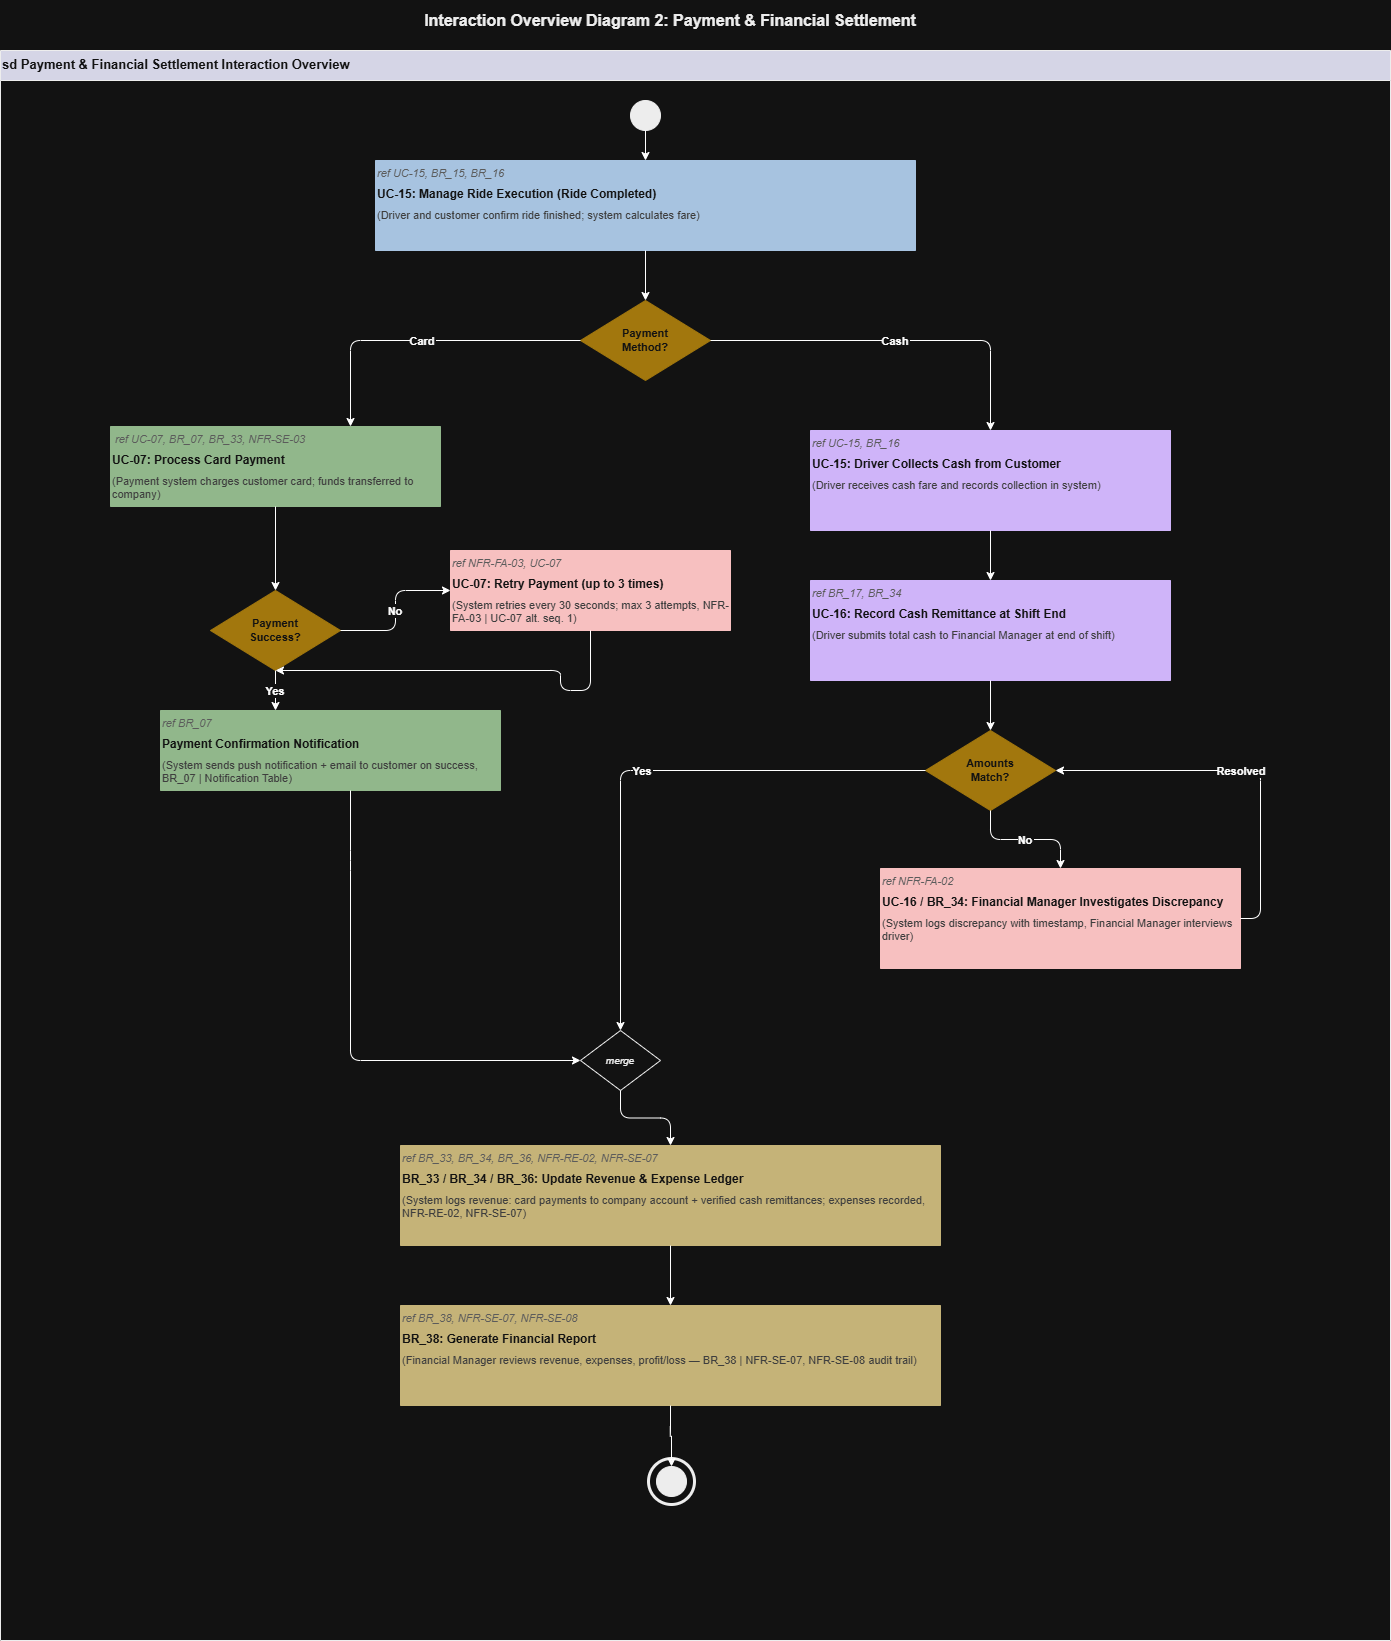

The diagram above was exported from draw.io. Its source (the exported page's mxGraphModel, read from the mxfile embedded in the PNG):
<mxGraphModel dx="2137" dy="391" grid="1" gridSize="10" guides="1" tooltips="1" connect="1" arrows="1" fold="1" page="1" pageScale="1" pageWidth="1100" pageHeight="850" math="0" shadow="0">
  <root>
    <mxCell id="0" />
    <mxCell id="1" parent="0" />
    <mxCell id="title" parent="1" style="text;html=1;strokeColor=none;fillColor=none;align=center;verticalAlign=middle;whiteSpace=wrap;rounded=0;fontSize=16;fontStyle=1;fontColor=#000000;" value="Interaction Overview Diagram 2: Payment &amp; Financial Settlement" vertex="1">
      <mxGeometry height="40" width="1080" x="40" y="10" as="geometry" />
    </mxCell>
    <mxCell id="frame_outer" parent="1" style="shape=table;startSize=30;container=1;collapsible=0;childLayout=tableLayout;fixedRows=1;rowLines=0;fontStyle=1;align=left;strokeColor=#000000;fillColor=#1a1a2e;fontColor=#ffffff;fontSize=13;verticalAlign=top;" value="sd Payment &amp; Financial Settlement Interaction Overview" vertex="1">
      <mxGeometry height="1590" width="1390" x="-90" y="60" as="geometry" />
    </mxCell>
    <mxCell id="initial" parent="1" style="ellipse;whiteSpace=wrap;html=1;aspect=fixed;fillColor=#000000;strokeColor=#000000;" value="" vertex="1">
      <mxGeometry height="30" width="30" x="540" y="110" as="geometry" />
    </mxCell>
    <mxCell id="ref_ridecomplete" parent="1" style="shape=table;startSize=0;container=1;collapsible=0;childLayout=tableLayout;fixedRows=1;rowLines=0;strokeColor=#1a3a5c;fillColor=#1a3a5c;" value="" vertex="1">
      <mxGeometry height="90" width="540" x="285" y="170" as="geometry" />
    </mxCell>
    <mxCell id="ref_ridecomplete_tag" parent="ref_ridecomplete" style="text;html=1;strokeColor=none;fillColor=none;align=left;verticalAlign=top;whiteSpace=wrap;fontSize=11;fontColor=#aaaaaa;fontStyle=2;" value="ref UC-15, BR_15, BR_16" vertex="1">
      <mxGeometry height="20" width="540" as="geometry" />
    </mxCell>
    <mxCell id="ref_ridecomplete_title" parent="ref_ridecomplete" style="text;html=1;strokeColor=none;fillColor=none;align=left;verticalAlign=top;whiteSpace=wrap;fontSize=12;fontColor=#ffffff;fontStyle=1;" value="UC-15: Manage Ride Execution (Ride Completed)" vertex="1">
      <mxGeometry height="22" width="540" y="20" as="geometry" />
    </mxCell>
    <mxCell id="ref_ridecomplete_desc" parent="ref_ridecomplete" style="text;html=1;strokeColor=none;fillColor=none;align=left;verticalAlign=top;whiteSpace=wrap;fontSize=11;fontColor=#cccccc;" value="(Driver and customer confirm ride finished; system calculates fare)" vertex="1">
      <mxGeometry height="20" width="540" y="42" as="geometry" />
    </mxCell>
    <mxCell id="dec_paymethod" parent="1" style="rhombus;whiteSpace=wrap;html=1;fillColor=#b8860b;strokeColor=#b8860b;fontColor=#ffffff;fontSize=11;fontStyle=1;" value="Payment&#10;Method?" vertex="1">
      <mxGeometry height="80" width="130" x="490" y="310" as="geometry" />
    </mxCell>
    <mxCell id="ref_cardpay" parent="1" style="shape=table;startSize=0;container=1;collapsible=0;childLayout=tableLayout;fixedRows=1;rowLines=0;strokeColor=#2d5a27;fillColor=#2d5a27;" value="" vertex="1">
      <mxGeometry height="80" width="330" x="20" y="436" as="geometry" />
    </mxCell>
    <mxCell id="ref_cardpay_tag" parent="ref_cardpay" style="text;html=1;strokeColor=none;fillColor=none;align=left;verticalAlign=top;whiteSpace=wrap;fontSize=11;fontColor=#aaaaaa;fontStyle=2;" value="&amp;nbsp;ref UC-07, BR_07, BR_33, NFR-SE-03" vertex="1">
      <mxGeometry height="20" width="330" as="geometry" />
    </mxCell>
    <mxCell id="ref_cardpay_title" parent="ref_cardpay" style="text;html=1;strokeColor=none;fillColor=none;align=left;verticalAlign=top;whiteSpace=wrap;fontSize=12;fontColor=#ffffff;fontStyle=1;" value="UC-07: Process Card Payment" vertex="1">
      <mxGeometry height="22" width="330" y="20" as="geometry" />
    </mxCell>
    <mxCell id="ref_cardpay_desc" parent="ref_cardpay" style="text;html=1;strokeColor=none;fillColor=none;align=left;verticalAlign=top;whiteSpace=wrap;fontSize=11;fontColor=#cccccc;" value="(Payment system charges customer card; funds transferred to company)" vertex="1">
      <mxGeometry height="38" width="330" y="42" as="geometry" />
    </mxCell>
    <mxCell id="dec_paysuccess" parent="1" style="rhombus;whiteSpace=wrap;html=1;fillColor=#b8860b;strokeColor=#b8860b;fontColor=#ffffff;fontSize=11;fontStyle=1;" value="Payment&#10;Success?" vertex="1">
      <mxGeometry height="80" width="130" x="120" y="600" as="geometry" />
    </mxCell>
    <mxCell id="ref_retry" parent="1" style="shape=table;startSize=0;container=1;collapsible=0;childLayout=tableLayout;fixedRows=1;rowLines=0;strokeColor=#5a1a1a;fillColor=#5a1a1a;" value="" vertex="1">
      <mxGeometry height="80" width="280" x="360" y="560" as="geometry" />
    </mxCell>
    <mxCell id="ref_retry_tag" parent="ref_retry" style="text;html=1;strokeColor=none;fillColor=none;align=left;verticalAlign=top;whiteSpace=wrap;fontSize=11;fontColor=#aaaaaa;fontStyle=2;" value="ref NFR-FA-03, UC-07" vertex="1">
      <mxGeometry height="20" width="280" as="geometry" />
    </mxCell>
    <mxCell id="ref_retry_title" parent="ref_retry" style="text;html=1;strokeColor=none;fillColor=none;align=left;verticalAlign=top;whiteSpace=wrap;fontSize=12;fontColor=#ffffff;fontStyle=1;" value="UC-07: Retry Payment (up to 3 times)" vertex="1">
      <mxGeometry height="22" width="280" y="20" as="geometry" />
    </mxCell>
    <mxCell id="ref_retry_desc" parent="ref_retry" style="text;html=1;strokeColor=none;fillColor=none;align=left;verticalAlign=top;whiteSpace=wrap;fontSize=11;fontColor=#cccccc;" value="(System retries every 30 seconds; max 3 attempts, NFR-FA-03 | UC-07 alt. seq. 1)" vertex="1">
      <mxGeometry height="30" width="280" y="42" as="geometry" />
    </mxCell>
    <mxCell id="ref_payconfirm" parent="1" style="shape=table;startSize=0;container=1;collapsible=0;childLayout=tableLayout;fixedRows=1;rowLines=0;strokeColor=#2d5a27;fillColor=#2d5a27;" value="" vertex="1">
      <mxGeometry height="80" width="340" x="70" y="720" as="geometry" />
    </mxCell>
    <mxCell id="ref_payconfirm_tag" parent="ref_payconfirm" style="text;html=1;strokeColor=none;fillColor=none;align=left;verticalAlign=top;whiteSpace=wrap;fontSize=11;fontColor=#aaaaaa;fontStyle=2;" value="ref BR_07" vertex="1">
      <mxGeometry height="20" width="340" as="geometry" />
    </mxCell>
    <mxCell id="ref_payconfirm_title" parent="ref_payconfirm" style="text;html=1;strokeColor=none;fillColor=none;align=left;verticalAlign=top;whiteSpace=wrap;fontSize=12;fontColor=#ffffff;fontStyle=1;" value="Payment Confirmation Notification" vertex="1">
      <mxGeometry height="22" width="340" y="20" as="geometry" />
    </mxCell>
    <mxCell id="ref_payconfirm_desc" parent="ref_payconfirm" style="text;html=1;strokeColor=none;fillColor=none;align=left;verticalAlign=top;whiteSpace=wrap;fontSize=11;fontColor=#cccccc;" value="(System sends push notification + email to customer on success, BR_07 | Notification Table)" vertex="1">
      <mxGeometry height="30" width="340" y="42" as="geometry" />
    </mxCell>
    <mxCell id="ref_cashcollect" parent="1" style="shape=table;startSize=0;container=1;collapsible=0;childLayout=tableLayout;fixedRows=1;rowLines=0;strokeColor=#4a2a7a;fillColor=#4a2a7a;" value="" vertex="1">
      <mxGeometry height="100" width="360" x="720" y="440" as="geometry" />
    </mxCell>
    <mxCell id="ref_cashcollect_tag" parent="ref_cashcollect" style="text;html=1;strokeColor=none;fillColor=none;align=left;verticalAlign=top;whiteSpace=wrap;fontSize=11;fontColor=#aaaaaa;fontStyle=2;" value="ref UC-15, BR_16" vertex="1">
      <mxGeometry height="20" width="360" as="geometry" />
    </mxCell>
    <mxCell id="ref_cashcollect_title" parent="ref_cashcollect" style="text;html=1;strokeColor=none;fillColor=none;align=left;verticalAlign=top;whiteSpace=wrap;fontSize=12;fontColor=#ffffff;fontStyle=1;" value="UC-15: Driver Collects Cash from Customer" vertex="1">
      <mxGeometry height="22" width="360" y="20" as="geometry" />
    </mxCell>
    <mxCell id="ref_cashcollect_desc" parent="ref_cashcollect" style="text;html=1;strokeColor=none;fillColor=none;align=left;verticalAlign=top;whiteSpace=wrap;fontSize=11;fontColor=#cccccc;" value="(Driver receives cash fare and records collection in system)" vertex="1">
      <mxGeometry height="30" width="360" y="42" as="geometry" />
    </mxCell>
    <mxCell id="ref_cashremit" parent="1" style="shape=table;startSize=0;container=1;collapsible=0;childLayout=tableLayout;fixedRows=1;rowLines=0;strokeColor=#4a2a7a;fillColor=#4a2a7a;" value="" vertex="1">
      <mxGeometry height="100" width="360" x="720" y="590" as="geometry" />
    </mxCell>
    <mxCell id="ref_cashremit_tag" parent="ref_cashremit" style="text;html=1;strokeColor=none;fillColor=none;align=left;verticalAlign=top;whiteSpace=wrap;fontSize=11;fontColor=#aaaaaa;fontStyle=2;" value="ref BR_17, BR_34" vertex="1">
      <mxGeometry height="20" width="360" as="geometry" />
    </mxCell>
    <mxCell id="ref_cashremit_title" parent="ref_cashremit" style="text;html=1;strokeColor=none;fillColor=none;align=left;verticalAlign=top;whiteSpace=wrap;fontSize=12;fontColor=#ffffff;fontStyle=1;" value="UC-16: Record Cash Remittance at Shift End" vertex="1">
      <mxGeometry height="22" width="360" y="20" as="geometry" />
    </mxCell>
    <mxCell id="ref_cashremit_desc" parent="ref_cashremit" style="text;html=1;strokeColor=none;fillColor=none;align=left;verticalAlign=top;whiteSpace=wrap;fontSize=11;fontColor=#cccccc;" value="(Driver submits total cash to Financial Manager at end of shift)" vertex="1">
      <mxGeometry height="30" width="360" y="42" as="geometry" />
    </mxCell>
    <mxCell id="dec_amounts" parent="1" style="rhombus;whiteSpace=wrap;html=1;fillColor=#b8860b;strokeColor=#b8860b;fontColor=#ffffff;fontSize=11;fontStyle=1;" value="Amounts&#10;Match?" vertex="1">
      <mxGeometry height="80" width="130" x="835" y="740" as="geometry" />
    </mxCell>
    <mxCell id="ref_discrepancy" parent="1" style="shape=table;startSize=0;container=1;collapsible=0;childLayout=tableLayout;fixedRows=1;rowLines=0;strokeColor=#5a1a1a;fillColor=#5a1a1a;" value="" vertex="1">
      <mxGeometry height="100" width="360" x="790" y="878" as="geometry" />
    </mxCell>
    <mxCell id="ref_discrepancy_tag" parent="ref_discrepancy" style="text;html=1;strokeColor=none;fillColor=none;align=left;verticalAlign=top;whiteSpace=wrap;fontSize=11;fontColor=#aaaaaa;fontStyle=2;" value="ref NFR-FA-02" vertex="1">
      <mxGeometry height="20" width="360" as="geometry" />
    </mxCell>
    <mxCell id="ref_discrepancy_title" parent="ref_discrepancy" style="text;html=1;strokeColor=none;fillColor=none;align=left;verticalAlign=top;whiteSpace=wrap;fontSize=12;fontColor=#ffffff;fontStyle=1;" value="UC-16 / BR_34: Financial Manager Investigates Discrepancy" vertex="1">
      <mxGeometry height="22" width="360" y="20" as="geometry" />
    </mxCell>
    <mxCell id="ref_discrepancy_desc" parent="ref_discrepancy" style="text;html=1;strokeColor=none;fillColor=none;align=left;verticalAlign=top;whiteSpace=wrap;fontSize=11;fontColor=#cccccc;" value="(System logs discrepancy with timestamp, Financial Manager interviews driver)" vertex="1">
      <mxGeometry height="30" width="360" y="42" as="geometry" />
    </mxCell>
    <mxCell id="merge_node" parent="1" style="rhombus;whiteSpace=wrap;html=1;fillColor=#ffffff;strokeColor=#000000;fontColor=#000000;fontSize=10;fontStyle=2;" value="merge" vertex="1">
      <mxGeometry height="60" width="80" x="490" y="1040" as="geometry" />
    </mxCell>
    <mxCell id="ref_ledger" parent="1" style="shape=table;startSize=0;container=1;collapsible=0;childLayout=tableLayout;fixedRows=1;rowLines=0;strokeColor=#5a4500;fillColor=#5a4500;" value="" vertex="1">
      <mxGeometry height="100" width="540" x="310" y="1155" as="geometry" />
    </mxCell>
    <mxCell id="ref_ledger_tag" parent="ref_ledger" style="text;html=1;strokeColor=none;fillColor=none;align=left;verticalAlign=top;whiteSpace=wrap;fontSize=11;fontColor=#aaaaaa;fontStyle=2;" value="ref BR_33, BR_34, BR_36, NFR-RE-02, NFR-SE-07" vertex="1">
      <mxGeometry height="20" width="540" as="geometry" />
    </mxCell>
    <mxCell id="ref_ledger_title" parent="ref_ledger" style="text;html=1;strokeColor=none;fillColor=none;align=left;verticalAlign=top;whiteSpace=wrap;fontSize=12;fontColor=#ffffff;fontStyle=1;" value="BR_33 / BR_34 / BR_36: Update Revenue &amp; Expense Ledger" vertex="1">
      <mxGeometry height="22" width="540" y="20" as="geometry" />
    </mxCell>
    <mxCell id="ref_ledger_desc" parent="ref_ledger" style="text;html=1;strokeColor=none;fillColor=none;align=left;verticalAlign=top;whiteSpace=wrap;fontSize=11;fontColor=#cccccc;" value="(System logs revenue: card payments to company account + verified cash remittances; expenses recorded, NFR-RE-02, NFR-SE-07)" vertex="1">
      <mxGeometry height="30" width="540" y="42" as="geometry" />
    </mxCell>
    <mxCell id="ref_report" parent="1" style="shape=table;startSize=0;container=1;collapsible=0;childLayout=tableLayout;fixedRows=1;rowLines=0;strokeColor=#5a4500;fillColor=#5a4500;" value="" vertex="1">
      <mxGeometry height="100" width="540" x="310" y="1315" as="geometry" />
    </mxCell>
    <mxCell id="ref_report_tag" parent="ref_report" style="text;html=1;strokeColor=none;fillColor=none;align=left;verticalAlign=top;whiteSpace=wrap;fontSize=11;fontColor=#aaaaaa;fontStyle=2;" value="ref BR_38, NFR-SE-07, NFR-SE-08" vertex="1">
      <mxGeometry height="20" width="540" as="geometry" />
    </mxCell>
    <mxCell id="ref_report_title" parent="ref_report" style="text;html=1;strokeColor=none;fillColor=none;align=left;verticalAlign=top;whiteSpace=wrap;fontSize=12;fontColor=#ffffff;fontStyle=1;" value="BR_38: Generate Financial Report" vertex="1">
      <mxGeometry height="22" width="540" y="20" as="geometry" />
    </mxCell>
    <mxCell id="ref_report_desc" parent="ref_report" style="text;html=1;strokeColor=none;fillColor=none;align=left;verticalAlign=top;whiteSpace=wrap;fontSize=11;fontColor=#cccccc;" value="(Financial Manager reviews revenue, expenses, profit/loss — BR_38 | NFR-SE-07, NFR-SE-08 audit trail)" vertex="1">
      <mxGeometry height="30" width="540" y="42" as="geometry" />
    </mxCell>
    <mxCell id="final" parent="1" style="ellipse;whiteSpace=wrap;html=1;aspect=fixed;fillColor=#000000;strokeColor=#000000;perimeter=ellipsePerimeter;" value="" vertex="1">
      <mxGeometry height="30" width="30" x="566" y="1476" as="geometry" />
    </mxCell>
    <mxCell id="final_ring" parent="1" style="ellipse;whiteSpace=wrap;html=1;aspect=fixed;fillColor=none;strokeColor=#000000;strokeWidth=3;" value="" vertex="1">
      <mxGeometry height="46" width="46" x="558" y="1468" as="geometry" />
    </mxCell>
    <mxCell id="e1" edge="1" parent="1" source="initial" style="edgeStyle=orthogonalEdgeStyle;" target="ref_ridecomplete">
      <mxGeometry relative="1" as="geometry" />
    </mxCell>
    <mxCell id="e2" edge="1" parent="1" source="ref_ridecomplete" style="edgeStyle=orthogonalEdgeStyle;" target="dec_paymethod">
      <mxGeometry relative="1" as="geometry" />
    </mxCell>
    <mxCell id="e3" edge="1" parent="1" source="dec_paymethod" style="edgeStyle=orthogonalEdgeStyle;fontSize=11;fontStyle=1;exitX=0;exitY=0.5;exitDx=0;exitDy=0;" target="ref_cardpay" value="Card">
      <mxGeometry relative="1" as="geometry">
        <Array as="points">
          <mxPoint x="260" y="350" />
          <mxPoint x="260" y="490" />
        </Array>
      </mxGeometry>
    </mxCell>
    <mxCell id="e4" edge="1" parent="1" source="dec_paymethod" style="edgeStyle=orthogonalEdgeStyle;fontSize=11;fontStyle=1;exitX=1;exitY=0.5;exitDx=0;exitDy=0;" target="ref_cashcollect" value="Cash">
      <mxGeometry relative="1" as="geometry">
        <Array as="points">
          <mxPoint x="900" y="350" />
          <mxPoint x="900" y="490" />
        </Array>
      </mxGeometry>
    </mxCell>
    <mxCell id="e5" edge="1" parent="1" source="ref_cardpay" style="edgeStyle=orthogonalEdgeStyle;" target="dec_paysuccess">
      <mxGeometry relative="1" as="geometry" />
    </mxCell>
    <mxCell id="e6" edge="1" parent="1" source="dec_paysuccess" style="edgeStyle=orthogonalEdgeStyle;fontSize=11;fontStyle=1;exitX=1;exitY=0.5;exitDx=0;exitDy=0;" target="ref_retry" value="No">
      <mxGeometry relative="1" as="geometry" />
    </mxCell>
    <mxCell id="e7" edge="1" parent="1" source="ref_retry" style="edgeStyle=orthogonalEdgeStyle;exitX=0.5;exitY=1;exitDx=0;exitDy=0;rounded=1;curved=0;" target="dec_paysuccess" value="">
      <mxGeometry relative="1" as="geometry">
        <Array as="points">
          <mxPoint x="500" y="700" />
          <mxPoint x="470" y="700" />
          <mxPoint x="470" y="680" />
        </Array>
      </mxGeometry>
    </mxCell>
    <mxCell id="e8" edge="1" parent="1" source="dec_paysuccess" style="edgeStyle=orthogonalEdgeStyle;fontSize=11;fontStyle=1;exitX=0.5;exitY=1;exitDx=0;exitDy=0;" target="ref_payconfirm" value="Yes">
      <mxGeometry relative="1" as="geometry">
        <Array as="points">
          <mxPoint x="210" y="720" />
        </Array>
      </mxGeometry>
    </mxCell>
    <mxCell id="e9" edge="1" parent="1" source="ref_payconfirm" style="edgeStyle=orthogonalEdgeStyle;" target="merge_node" value="">
      <mxGeometry relative="1" as="geometry">
        <Array as="points">
          <mxPoint x="260" y="870" />
          <mxPoint x="260" y="1070" />
          <mxPoint x="490" y="1070" />
        </Array>
      </mxGeometry>
    </mxCell>
    <mxCell id="e10" edge="1" parent="1" source="ref_cashcollect" style="edgeStyle=orthogonalEdgeStyle;" target="ref_cashremit">
      <mxGeometry relative="1" as="geometry" />
    </mxCell>
    <mxCell id="e11" edge="1" parent="1" source="ref_cashremit" style="edgeStyle=orthogonalEdgeStyle;" target="dec_amounts">
      <mxGeometry relative="1" as="geometry" />
    </mxCell>
    <mxCell id="e12" edge="1" parent="1" source="dec_amounts" style="edgeStyle=orthogonalEdgeStyle;fontSize=11;fontStyle=1;exitX=0.5;exitY=1;exitDx=0;exitDy=0;" target="ref_discrepancy" value="No">
      <mxGeometry relative="1" as="geometry" />
    </mxCell>
    <mxCell id="e13" edge="1" parent="1" source="ref_discrepancy" style="edgeStyle=orthogonalEdgeStyle;fontSize=11;fontStyle=1;exitX=1;exitY=0.5;exitDx=0;exitDy=0;" target="dec_amounts" value="Resolved">
      <mxGeometry relative="1" as="geometry">
        <Array as="points">
          <mxPoint x="1170" y="928" />
          <mxPoint x="1170" y="780" />
          <mxPoint x="965" y="780" />
        </Array>
      </mxGeometry>
    </mxCell>
    <mxCell id="e14" edge="1" parent="1" source="dec_amounts" style="edgeStyle=orthogonalEdgeStyle;fontSize=11;fontStyle=1;exitX=0;exitY=0.5;exitDx=0;exitDy=0;" target="merge_node" value="Yes">
      <mxGeometry relative="1" as="geometry">
        <Array as="points">
          <mxPoint x="530" y="780" />
          <mxPoint x="530" y="1070" />
        </Array>
      </mxGeometry>
    </mxCell>
    <mxCell id="e15" edge="1" parent="1" source="merge_node" style="edgeStyle=orthogonalEdgeStyle;" target="ref_ledger">
      <mxGeometry relative="1" as="geometry" />
    </mxCell>
    <mxCell id="e16" edge="1" parent="1" source="ref_ledger" style="edgeStyle=orthogonalEdgeStyle;" target="ref_report">
      <mxGeometry relative="1" as="geometry" />
    </mxCell>
    <mxCell id="e17" edge="1" parent="1" source="ref_report" style="edgeStyle=orthogonalEdgeStyle;" target="final">
      <mxGeometry relative="1" as="geometry" />
    </mxCell>
  </root>
</mxGraphModel>